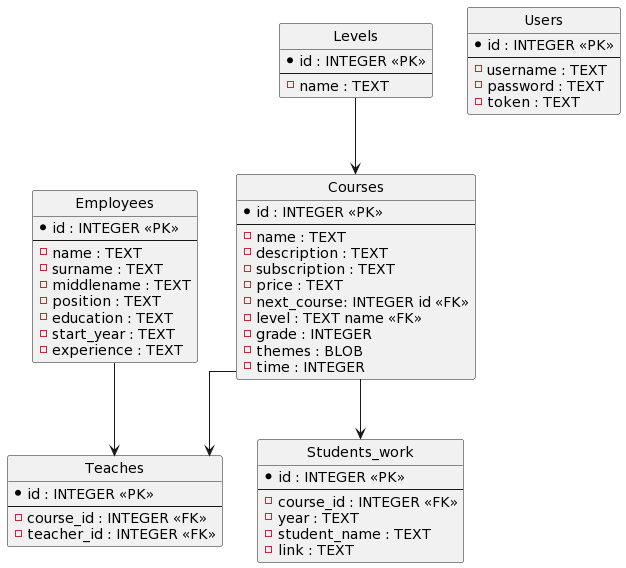

The diagram above was rendered by PlantUML. Its source (embedded in the PNG):
@startuml
' hide the spot
hide circle

' avoid problems with angled crows feet
skinparam linetype ortho

entity "Courses" as Courses {
  *id : INTEGER <<PK>>
  --
  - name : TEXT
  - description : TEXT
  - subscription : TEXT
  - price : TEXT  
  - next_course: INTEGER id <<FK>>
  - level : TEXT name <<FK>>
  - grade : INTEGER
  - themes : BLOB
  - time : INTEGER
}

entity "Levels" as Levels {
  *id : INTEGER <<PK>>
  --
  - name : TEXT
}

Levels --> Courses

entity "Students_work" as Students_work {
  *id : INTEGER <<PK>>
  --
  - course_id : INTEGER <<FK>>
  - year : TEXT
  - student_name : TEXT
  - link : TEXT
}

Courses --> Students_work

entity "Employees" as Employees {
  *id : INTEGER <<PK>>
  --
  - name : TEXT
  - surname : TEXT
  - middlename : TEXT
  - position : TEXT
  - education : TEXT
  - start_year : TEXT
  - experience : TEXT
}

entity "Teaches" as Teaches {
  *id : INTEGER <<PK>>
  --
  - course_id : INTEGER <<FK>>
  - teacher_id : INTEGER <<FK>>
}

Courses --> Teaches
Employees --> Teaches

entity "Users" as Users {
  *id : INTEGER <<PK>>
  --
  - username : TEXT
  - password : TEXT
  - token : TEXT
}
@enduml